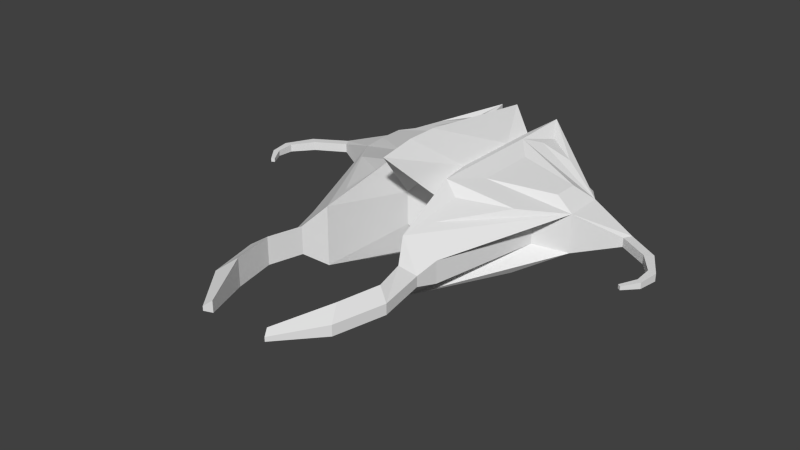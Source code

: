 # Source: Scarab.blend  (saved by Blender 2.70.0; exported with 4.5.12 LTS)
import bpy
from mathutils import Matrix  # noqa: F401  (used for matrix-valued properties, if any)

bpy.ops.wm.read_factory_settings(use_empty=True)
scene = bpy.context.scene
scene.name = 'Scene'

# ---- collections
col_collection_1 = bpy.data.collections.new('Collection 1'); scene.collection.children.link(col_collection_1)

# ---- materials (node trees are filled in below, after node groups)
mat_material = bpy.data.materials.new('Material')
mat_material.alpha_threshold = 0.0
mat_material.use_transparent_shadow = False
mat_material.roughness = 0.5
mat_material.line_color = (0.0, 0.0, 0.0, 1.0)

# ---- material node trees

# ---- world
world_world = bpy.data.worlds.new('World'); scene.world = world_world
world_world.color = (0.05088, 0.05088, 0.05088)
world_world.use_sun_shadow = False
world_world.sun_shadow_jitter_overblur = 0.0
world_world.cycles.sampling_method = 'MANUAL'
world_world.cycles.sample_map_resolution = 256

# ---- meshes
me_cube = bpy.data.meshes.new('Cube')
me_cube.from_pydata([(-1.537, -1.64, -1.406), (-1.426, 1.998, -1.386), (-1.537, -1.64, 1.414), (-1.426, 1.998, 1.386), (6.428e-08, 2.048, -2.123), (-1.668e-08, -5.167, -1.71), (8.608e-08, 2.048, 2.123), (-2.529e-07, -4.194, 2.462), (-1.721, -0.9132, -1.658), (-1.712, 0.2669, -1.663), (-1.537, -0.9132, 1.414), (-1.537, 0.2669, 1.414), (-2.543e-08, -2.094, 2.64), (-1.392e-07, -3.071, 2.64), (9.566e-09, 0.03578, -2.249), (3.581e-08, 1.013, -2.249), (-2.204, -4.679, -0.3429), (-2.204, -4.679, 0.3429), (-1.616, 1.555, -0.09136), (-1.616, 1.555, 0.09136), (7.081e-08, 1.465, -1.382), (7.955e-08, 1.465, 1.382), (-1.742e-07, -1.465, 1.382), (-9.542e-08, -1.465, -1.382), (-2.857, -1.231, 0.3429), (-2.857, -1.231, -0.3429), (-3.109, 1.577, 0.33), (-3.109, 1.577, -0.33), (-1.578, -3.982, -0.9857), (-1.578, -3.982, 0.9857), (-2.745, -1.989, 0.9857), (-2.745, -1.989, -0.9857), (-0.7706, 1.511, -1.568), (-0.7706, -1.625, -1.568), (-0.7706, 1.511, 1.568), (-0.7706, -1.625, 1.568), (-0.7706, 0.4657, 1.568), (-0.7706, -0.5795, 1.568), (-0.7706, 0.4657, -1.568), (-0.7706, -0.5795, -1.568), (-0.7706, 1.511, 0.5226), (-0.7706, 1.511, -0.5226), (-0.7706, -2.233, -0.5226), (-0.7706, -2.233, 0.5226), (-1.0, 2.74, -0.5625), (-1.0, 2.74, 0.5625), (-3.189, 0.2669, 1.011), (-3.189, 0.2669, -1.011), (-1.414, -2.88, -1.235), (-1.0, -0.9132, -2.039), (-1.426, 1.357, -1.666), (-1.414, -2.88, 1.243), (-1.0, -0.9132, 1.63), (-1.426, 1.357, 1.476), (-2.382, 1.357, -1.18), (-2.382, 1.357, 1.18), (-3.189, -0.5333, -1.011), (-3.189, -0.5333, 1.011), (-1.0, 0.9132, -2.039), (-1.0, 2.74, -1.687), (-1.336, -4.997, 0.9132), (-1.0, -2.74, 1.63), (-1.0, 0.9132, 1.63), (-1.0, 2.74, 1.687), (-3.726, 0.611, -0.611), (-1.0, -2.576, -1.456), (-1.336, -4.997, -0.9132), (-3.726, 0.611, 0.611), (-3.726, -0.611, -0.611), (-3.726, -0.611, 0.611), (-5.09, -0.1201, 0.1396), (-5.09, -0.1201, -0.1396), (-5.232, 0.1201, 0.1396), (-5.232, 0.1201, -0.1396), (-1.712, -5.627, -0.43), (-1.712, -5.627, 0.43), (-2.121, -5.376, -0.1615), (-2.121, -5.376, 0.1615), (-1.99, -6.654, -0.43), (-1.99, -6.654, 0.43), (-2.399, -6.904, -0.1615), (-2.399, -6.904, 0.1615), (-1.729, -7.953, -0.43), (-1.729, -7.953, 0.43), (-2.036, -8.47, -0.1615), (-2.036, -8.47, 0.1615), (-0.9569, -9.543, -0.1764), (-0.9569, -9.543, 0.1764), (-1.083, -9.755, -0.06623), (-1.083, -9.755, 0.06623), (-5.994, -0.6399, 0.1396), (-5.994, -0.6399, -0.1396), (-6.227, -0.4847, 0.1396), (-6.227, -0.4847, -0.1396), (-6.468, -1.265, 0.1184), (-6.468, -1.265, -0.1184), (-6.704, -1.281, 0.1184), (-6.704, -1.281, -0.1184), (-6.468, -1.801, 0.09262), (-6.468, -1.801, -0.09262), (-6.622, -1.904, 0.09262), (-6.622, -1.904, -0.09262), (-6.185, -2.29, 0.05615), (-6.185, -2.29, -0.05615), (-6.278, -2.353, 0.05615), (-6.278, -2.353, -0.05615)], [], [(39, 33, 65, 49), (37, 52, 61, 35), (43, 35, 61, 60), (10, 57, 2), (41, 32, 59, 44), (51, 30, 29), (57, 10, 11, 46), (34, 63, 62, 36), (36, 62, 52, 37), (32, 38, 58, 59), (38, 39, 49, 58), (8, 56, 47, 9), (69, 67, 72, 70), (28, 31, 48), (16, 17, 24, 25), (34, 40, 45, 63), (40, 41, 44, 45), (44, 59, 64), (27, 26, 19, 18), (33, 42, 66, 65), (42, 43, 60, 66), (8, 0, 56), (3, 55, 53), (45, 67, 63), (50, 54, 1), (60, 17, 77, 75), (25, 24, 69, 68), (16, 25, 68, 66), (24, 17, 60, 69), (23, 22, 43, 42), (5, 23, 42, 33), (21, 20, 41, 40), (6, 21, 40, 34), (15, 14, 39, 38), (4, 15, 38, 32), (12, 36, 37, 13), (6, 34, 36, 12), (20, 4, 32, 41), (22, 7, 35, 43), (13, 37, 35, 7), (14, 5, 33, 39), (18, 19, 45, 44), (26, 27, 64, 67), (27, 18, 44, 64), (19, 26, 67, 45), (0, 8, 49, 65), (8, 9, 58, 49), (10, 2, 61, 52), (11, 10, 52, 62), (9, 47, 64, 58), (46, 11, 62, 67), (47, 56, 68, 64), (57, 46, 67, 69), (56, 0, 65, 68), (2, 57, 69, 61), (50, 1, 59, 58), (51, 29, 60, 61), (3, 53, 62, 63), (54, 50, 58, 64), (28, 48, 65, 66), (53, 55, 67, 62), (31, 28, 66, 68), (29, 30, 69, 60), (1, 54, 64, 59), (48, 31, 68, 65), (30, 51, 61, 69), (55, 3, 63, 67), (73, 71, 91, 93), (67, 64, 73, 72), (68, 69, 70, 71), (64, 68, 71, 73), (75, 77, 81, 79), (17, 16, 76, 77), (16, 66, 74, 76), (66, 60, 75, 74), (80, 78, 82, 84), (74, 75, 79, 78), (76, 74, 78, 80), (77, 76, 80, 81), (83, 85, 89, 87), (81, 80, 84, 85), (79, 81, 85, 83), (78, 79, 83, 82), (89, 88, 86, 87), (82, 83, 87, 86), (84, 82, 86, 88), (85, 84, 88, 89), (90, 92, 96, 94), (71, 70, 90, 91), (70, 72, 92, 90), (72, 73, 93, 92), (97, 95, 99, 101), (92, 93, 97, 96), (93, 91, 95, 97), (91, 90, 94, 95), (98, 100, 104, 102), (95, 94, 98, 99), (94, 96, 100, 98), (96, 97, 101, 100), (103, 102, 104, 105), (100, 101, 105, 104), (101, 99, 103, 105), (99, 98, 102, 103)])
_uv = me_cube.uv_layers.new(name='UVMap')
_uv.uv.foreach_set('vector', [0.03683, 0.2396, 0.03764, 0.3154, 0.04601, 0.3866, 0.001424, 0.2663, 0.5051, 0.3252, 0.4893, 0.3013, 0.4893, 0.1677, 0.5051, 0.2488, 0.1935, 0.3587, 0.2707, 0.3142, 0.2755, 0.3974, 0.2231, 0.5648, 0.447, 0.3008, 0.3206, 0.3283, 0.447, 0.2477, 0.1129, 0.08757, 0.0352, 0.08796, 0.0247, 0.001243, 0.1083, 0.0008284, 0.4534, 0.1562, 0.3526, 0.2214, 0.4377, 0.07469, 0.3206, 0.3283, 0.447, 0.3008, 0.447, 0.3871, 0.3206, 0.3868, 0.5051, 0.4781, 0.4902, 0.5686, 0.4893, 0.4348, 0.5051, 0.4017, 0.5051, 0.4017, 0.4893, 0.4348, 0.4893, 0.3013, 0.5051, 0.3252, 0.0352, 0.08796, 0.03601, 0.1638, 0.0, 0.1338, 0.0247, 0.001243, 0.03601, 0.1638, 0.03683, 0.2396, 0.001424, 0.2663, 0.0, 0.1338, 0.5647, 0.3022, 0.6831, 0.3291, 0.6831, 0.3876, 0.564, 0.3884, 0.3885, 0.8001, 0.3129, 0.8497, 0.2791, 0.7337, 0.2998, 0.7324, 0.569, 0.07479, 0.6521, 0.222, 0.552, 0.1562, 0.8235, 0.6365, 0.7724, 0.6365, 0.7724, 0.3857, 0.8235, 0.3857, 0.2683, 0.0868, 0.1906, 0.08719, 0.1919, 0.0004142, 0.2755, 0.0, 0.1906, 0.08719, 0.1129, 0.08757, 0.1083, 0.0008284, 0.1919, 0.0004142, 0.0, 0.6478, 4.434e-09, 0.5655, 0.2113, 0.6443, 0.1615, 0.6649, 0.1615, 0.7132, 0.05073, 0.6957, 0.05073, 0.6823, 0.03764, 0.3154, 0.1158, 0.3591, 0.08731, 0.5655, 0.04601, 0.3866, 0.1158, 0.3591, 0.1935, 0.3587, 0.2231, 0.5648, 0.08731, 0.5655, 0.5647, 0.3022, 0.557, 0.2477, 0.6831, 0.3291, 0.4547, 0.5135, 0.3819, 0.4666, 0.456, 0.467, 8.868e-09, 0.7302, 0.2113, 0.7338, 0.0, 0.8126, 0.5435, 0.4678, 0.6221, 0.467, 0.5495, 0.5135, 0.73, 0.9199, 0.6594, 0.9449, 0.6603, 0.8931, 0.6931, 0.8739, 0.3885, 0.8693, 0.3885, 0.9196, 0.3091, 0.9392, 0.3091, 0.8497, 0.8235, 0.6365, 0.8235, 0.3857, 0.8434, 0.3425, 0.8659, 0.6575, 0.7724, 0.3857, 0.7724, 0.6365, 0.73, 0.6575, 0.7525, 0.3425, 1.0, 0.3425, 1.0, 0.5448, 0.9355, 0.48, 0.9355, 0.4035, 0.7305, 0.6575, 0.7901, 0.9231, 0.7371, 0.8808, 0.73, 0.9231, 0.2138, 0.8222, 0.2138, 0.6197, 0.2708, 0.6827, 0.2708, 0.7592, 0.2113, 0.8765, 0.2138, 0.8222, 0.2708, 0.7592, 0.2708, 0.8358, 0.9355, 0.4176, 0.9355, 0.4891, 0.8659, 0.5359, 0.8659, 0.4595, 0.9327, 0.3425, 0.9355, 0.4176, 0.8659, 0.4595, 0.8659, 0.3831, 0.8658, 0.201, 0.8785, 0.0, 0.9043, 0.07216, 0.8899, 0.2685, 0.8659, 0.9583, 0.8005, 0.919, 0.7985, 0.8426, 0.8659, 0.6575, 0.2138, 0.6197, 0.2113, 0.5655, 0.2708, 0.6061, 0.2708, 0.6827, 0.9926, 0.5448, 0.9926, 0.7501, 0.9355, 0.5627, 0.9625, 0.6, 0.8899, 0.2685, 0.9043, 0.07216, 0.9301, 0.1443, 0.9301, 0.3416, 0.9355, 0.4891, 0.9238, 0.8717, 0.8659, 0.6123, 0.8659, 0.5359, 0.4273, 0.8477, 0.4409, 0.8477, 0.476, 0.936, 0.3923, 0.936, 0.8659, 0.9406, 0.8659, 0.8923, 0.9393, 0.8717, 0.9393, 0.9612, 0.1615, 0.6649, 0.05073, 0.6823, 0.0, 0.6478, 0.2113, 0.6443, 0.05073, 0.6957, 0.1615, 0.7132, 0.2113, 0.7338, 8.868e-09, 0.7302, 0.557, 0.2477, 0.5647, 0.3022, 0.5051, 0.3028, 0.5177, 0.1789, 0.5647, 0.3022, 0.564, 0.3884, 0.5051, 0.4364, 0.5051, 0.3028, 0.447, 0.3008, 0.447, 0.2477, 0.4893, 0.1677, 0.4893, 0.3013, 0.447, 0.3871, 0.447, 0.3008, 0.4893, 0.3013, 0.4893, 0.4348, 0.564, 0.3884, 0.6831, 0.3876, 0.73, 0.4118, 0.5051, 0.4364, 0.3206, 0.3868, 0.447, 0.3871, 0.4893, 0.4348, 0.2755, 0.4108, 0.6831, 0.3876, 0.6831, 0.3291, 0.73, 0.3224, 0.73, 0.4118, 0.3206, 0.3283, 0.3206, 0.3868, 0.2755, 0.4108, 0.2755, 0.3214, 0.6831, 0.3291, 0.557, 0.2477, 0.5177, 0.1789, 0.73, 0.3224, 0.447, 0.2477, 0.3206, 0.3283, 0.2755, 0.3214, 0.4893, 0.1677, 0.5435, 0.4678, 0.5495, 0.5135, 0.5127, 0.5684, 0.5051, 0.4364, 0.4534, 0.1562, 0.4377, 0.07469, 0.4542, 0.0, 0.4893, 0.1677, 0.4547, 0.5135, 0.456, 0.467, 0.4893, 0.4348, 0.4902, 0.5686, 0.6221, 0.467, 0.5435, 0.4678, 0.5051, 0.4364, 0.73, 0.4118, 0.569, 0.07479, 0.552, 0.1562, 0.5177, 0.1789, 0.5534, 0.0, 0.456, 0.467, 0.3819, 0.4666, 0.2755, 0.4108, 0.4893, 0.4348, 0.6521, 0.222, 0.569, 0.07479, 0.5534, 0.0, 0.73, 0.3224, 0.4377, 0.07469, 0.3526, 0.2214, 0.2755, 0.3214, 0.4542, 0.0, 0.5495, 0.5135, 0.6221, 0.467, 0.73, 0.4118, 0.5127, 0.5684, 0.552, 0.1562, 0.6521, 0.222, 0.73, 0.3224, 0.5177, 0.1789, 0.3526, 0.2214, 0.4534, 0.1562, 0.4893, 0.1677, 0.2755, 0.3214, 0.3819, 0.4666, 0.4547, 0.5135, 0.4902, 0.5686, 0.2755, 0.4108, 0.3951, 0.6848, 0.4157, 0.6863, 0.4113, 0.7595, 0.3923, 0.7666, 0.09091, 1.0, 0.0, 1.0, 0.03507, 0.8878, 0.05584, 0.8878, 0.2113, 0.9146, 0.1204, 0.9146, 0.1555, 0.8126, 0.1763, 0.8126, 0.4295, 0.5686, 0.5051, 0.618, 0.4157, 0.6863, 0.3951, 0.6848, 0.6931, 0.8739, 0.6603, 0.8931, 0.6344, 0.7827, 0.6691, 0.8001, 0.9301, 0.0, 0.9811, 0.0, 0.9676, 0.05077, 0.9436, 0.05077, 0.5283, 0.5684, 0.6017, 0.5927, 0.5629, 0.6391, 0.5286, 0.6202, 0.8658, 0.3425, 0.73, 0.3425, 0.7668, 0.293, 0.8307, 0.293, 0.5051, 0.7309, 0.5407, 0.7131, 0.5561, 0.809, 0.5272, 0.8467, 0.8307, 0.293, 0.7668, 0.293, 0.7672, 0.2157, 0.8311, 0.2157, 0.5286, 0.6202, 0.5629, 0.6391, 0.5407, 0.7131, 0.5051, 0.7309, 0.9436, 0.05077, 0.9676, 0.05077, 0.9676, 0.1633, 0.9436, 0.1633, 0.6834, 0.7041, 0.6552, 0.6667, 0.7184, 0.5684, 0.73, 0.5838, 0.9436, 0.1633, 0.9676, 0.1633, 0.9676, 0.2771, 0.9436, 0.2771, 0.6691, 0.8001, 0.6344, 0.7827, 0.6552, 0.6667, 0.6834, 0.7041, 0.8311, 0.2157, 0.7672, 0.2157, 0.7659, 0.1241, 0.8298, 0.1241, 0.7903, 6.985e-08, 0.8001, 0.0, 0.808, 0.01668, 0.7818, 0.01668, 0.8298, 0.1241, 0.7659, 0.1241, 0.7818, 0.01668, 0.808, 0.01668, 0.5272, 0.8467, 0.5561, 0.809, 0.6017, 0.9288, 0.5898, 0.9442, 0.6344, 0.8548, 0.6104, 0.8548, 0.6175, 0.7431, 0.6273, 0.7431, 0.2947, 0.6577, 0.2755, 0.6503, 0.305, 0.5894, 0.3137, 0.604, 0.6137, 0.5694, 0.6344, 0.5684, 0.6344, 0.6154, 0.6136, 0.6164, 0.2998, 0.7324, 0.2791, 0.7337, 0.2755, 0.6503, 0.2947, 0.6577, 0.05584, 0.8878, 0.03507, 0.8878, 0.03507, 0.8126, 0.05584, 0.8126, 0.4221, 0.8268, 0.4307, 0.8125, 0.4636, 0.8347, 0.4637, 0.8477, 0.09091, 0.8126, 0.1117, 0.8126, 0.1101, 0.8721, 0.09249, 0.8721, 0.3923, 0.7666, 0.4113, 0.7595, 0.4307, 0.8125, 0.4221, 0.8268, 0.6136, 0.6164, 0.6344, 0.6154, 0.6342, 0.6656, 0.6166, 0.6665, 0.3467, 0.5819, 0.3467, 0.5686, 0.3885, 0.5703, 0.3884, 0.5783, 0.6166, 0.6665, 0.6342, 0.6656, 0.6344, 0.7045, 0.6207, 0.7052, 0.3137, 0.604, 0.305, 0.5894, 0.3467, 0.5686, 0.3467, 0.5819, 0.09249, 0.8721, 0.1101, 0.8721, 0.1082, 0.9175, 0.0944, 0.9175, 0.626, 0.7376, 0.6344, 0.7372, 0.6344, 0.7427, 0.6261, 0.7431, 0.4914, 0.8477, 0.5051, 0.8477, 0.5024, 0.8875, 0.4941, 0.8875, 0.4637, 0.8477, 0.4636, 0.8347, 0.505, 0.8388, 0.5051, 0.8467, 0.6207, 0.7052, 0.6344, 0.7045, 0.6344, 0.7372, 0.626, 0.7376])
me_cube.materials.append(mat_material)
me_cube.use_remesh_preserve_volume = False
me_cube.use_remesh_preserve_attributes = False
me_cube.use_mirror_vertex_groups = False
me_cube.update()

# ---- objects
ob_cube = bpy.data.objects.new('Cube', me_cube)

# ---- transforms, parenting, visibility, modifiers, constraints
ob_cube.location = (0.0, 0.0, 0.0)
ob_cube.lock_rotations_4d = False
ob_cube.empty_display_type = 'ARROWS'
ob_cube.lineart.crease_threshold = 0.0
_m = ob_cube.modifiers.new('Mirror', 'MIRROR')

# ---- collection membership
col_collection_1.objects.link(ob_cube)

# ---- scene / render settings (as saved in the file)
scene.frame_start = 1; scene.frame_end = 250; scene.frame_set(1)
scene.render.engine = 'BLENDER_EEVEE_NEXT'
scene.render.resolution_percentage = 50
scene.render.dither_intensity = 0.0
scene.render.use_bake_clear = False
scene.cycles.use_denoising = False
scene.cycles.samples = 10
scene.cycles.sampling_pattern = 'TABULATED_SOBOL'
scene.cycles.light_sampling_threshold = 0.0
scene.cycles.use_adaptive_sampling = False
scene.cycles.use_light_tree = False
scene.cycles.blur_glossy = 0.0
scene.cycles.volume_bounces = 1
scene.cycles.pixel_filter_type = 'GAUSSIAN'
scene.cycles.sample_clamp_indirect = 0.0
scene.view_settings.view_transform = 'Standard'
bpy.context.view_layer.update()

# ---- added for rendering (the .blend has no active camera and no usable light): camera, sun
cam_auto = bpy.data.cameras.new('AutoCamera')
cam_auto.lens = 50.0
cam_auto.sensor_width = 36.0
cam_auto.clip_end = 1000.0
ob_auto_camera = bpy.data.objects.new('AutoCamera', cam_auto)
scene.collection.objects.link(ob_auto_camera)
ob_auto_camera.location = (17.5499, -24.5677, 14.2353)
ob_auto_camera.rotation_euler = (1.09748, -7.21219e-08, 0.694738)
scene.camera = ob_auto_camera
light_auto_sun = bpy.data.lights.new('AutoSun', 'SUN')
light_auto_sun.energy = 3.0
light_auto_sun.angle = 0.0523599
ob_auto_sun = bpy.data.objects.new('AutoSun', light_auto_sun)
scene.collection.objects.link(ob_auto_sun)
ob_auto_sun.rotation_euler = (0.872665, 0.174533, 0.523599)
bpy.context.view_layer.update()
